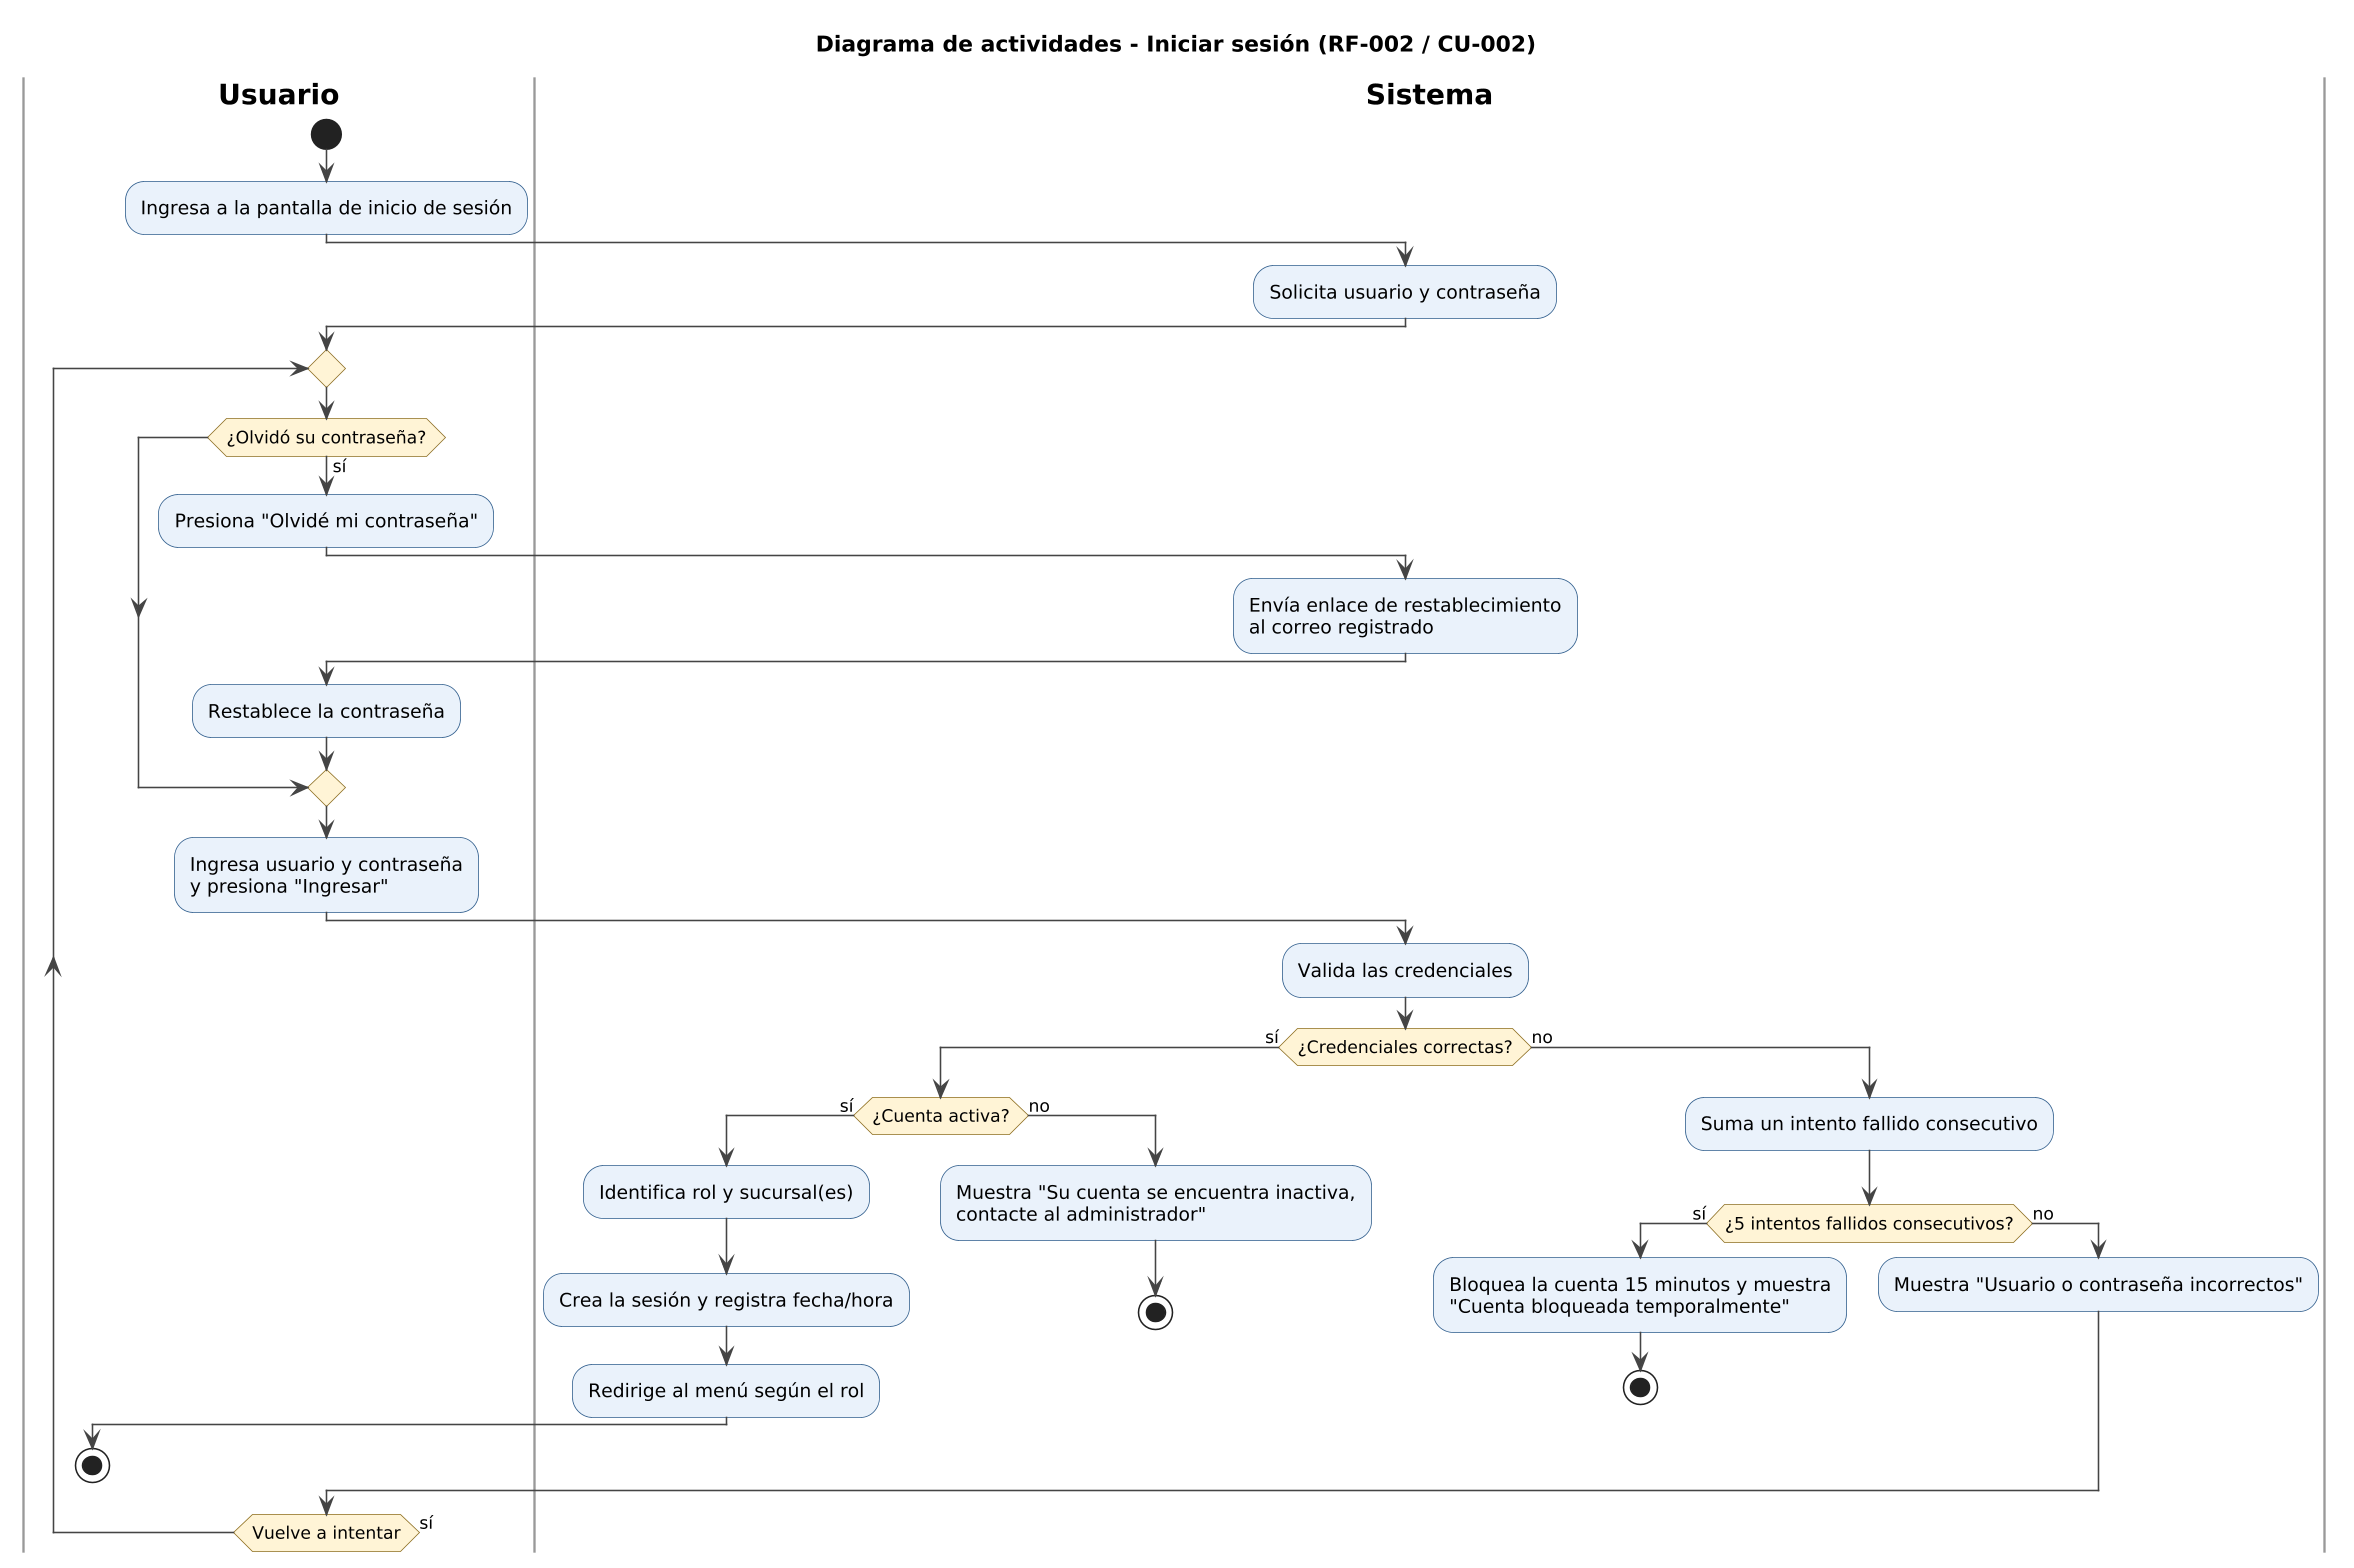

The diagram above was rendered by PlantUML. Its source (embedded in the PNG):
@startuml
skinparam dpi 150
skinparam shadowing false
skinparam defaultFontName Arial
skinparam ArrowColor #444444
skinparam activity {
  BackgroundColor #EAF2FB
  BorderColor #2F5D8C
  DiamondBackgroundColor #FFF4D6
  DiamondBorderColor #8C6D1F
}
skinparam swimlane {
  BorderColor #999999
  TitleFontStyle bold
}
title Diagrama de actividades - Iniciar sesión (RF-002 / CU-002)

|Usuario|
start
:Ingresa a la pantalla de inicio de sesión;
|Sistema|
:Solicita usuario y contraseña;
|Usuario|
repeat
  if (¿Olvidó su contraseña?) then (sí)
    :Presiona "Olvidé mi contraseña";
    |Sistema|
    :Envía enlace de restablecimiento\nal correo registrado;
    |Usuario|
    :Restablece la contraseña;
  endif
  :Ingresa usuario y contraseña\ny presiona "Ingresar";
  |Sistema|
  :Valida las credenciales;
  if (¿Credenciales correctas?) then (sí)
    if (¿Cuenta activa?) then (sí)
      :Identifica rol y sucursal(es);
      :Crea la sesión y registra fecha/hora;
      :Redirige al menú según el rol;
      |Usuario|
      stop
    else (no)
      |Sistema|
      :Muestra "Su cuenta se encuentra inactiva,\ncontacte al administrador";
      stop
    endif
  else (no)
    :Suma un intento fallido consecutivo;
    if (¿5 intentos fallidos consecutivos?) then (sí)
      :Bloquea la cuenta 15 minutos y muestra\n"Cuenta bloqueada temporalmente";
      stop
    else (no)
      :Muestra "Usuario o contraseña incorrectos";
    endif
  endif
  |Usuario|
repeat while (Vuelve a intentar) is (sí)
@enduml